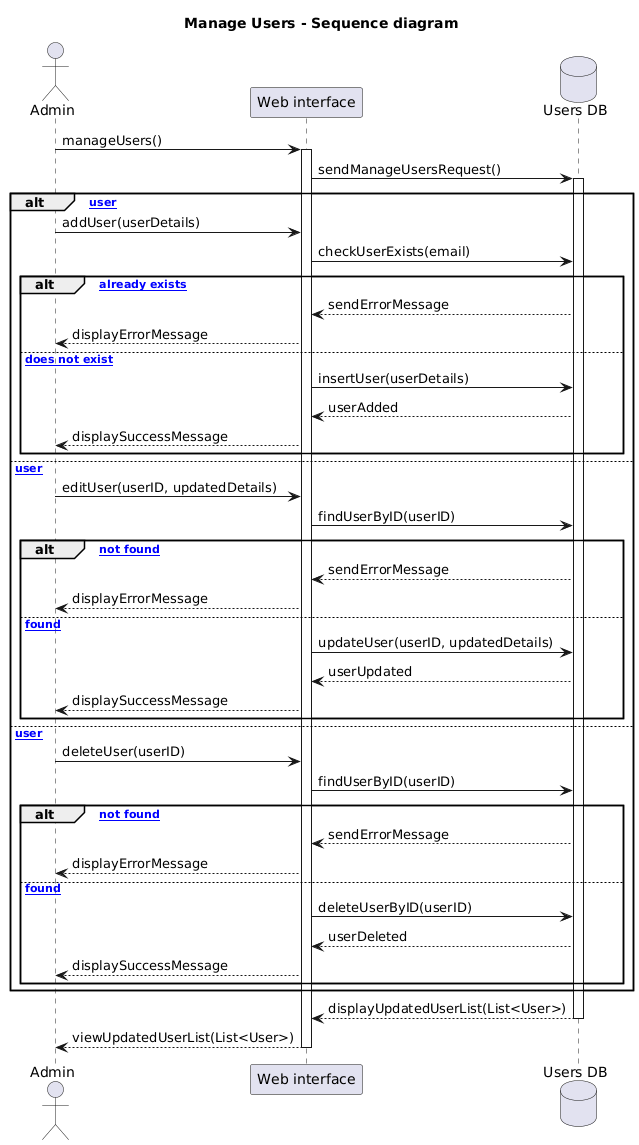

The diagram above was rendered by PlantUML. Its source (embedded in the PNG):
@startuml
title Manage Users - Sequence diagram

actor Admin

participant "Web interface" as Web
database "Users DB" as DB

Admin -> Web : manageUsers()
activate Web

Web -> DB : sendManageUsersRequest()
activate DB

alt [Add user]
    Admin -> Web : addUser(userDetails)
    Web -> DB : checkUserExists(email)

    alt [User already exists]
        DB --> Web : sendErrorMessage
        Web --> Admin : displayErrorMessage
    else [User does not exist]
        Web -> DB : insertUser(userDetails)
        DB --> Web : userAdded
        Web --> Admin : displaySuccessMessage
    end

else [Edit user]
    Admin -> Web : editUser(userID, updatedDetails)
    Web -> DB : findUserByID(userID)

    alt [User not found]
        DB --> Web : sendErrorMessage
        Web --> Admin : displayErrorMessage
    else [User found]
        Web -> DB : updateUser(userID, updatedDetails)
        DB --> Web : userUpdated
        Web --> Admin : displaySuccessMessage
    end

else [Delete user]
    Admin -> Web : deleteUser(userID)
    Web -> DB : findUserByID(userID)

    alt [User not found]
        DB --> Web : sendErrorMessage
        Web --> Admin : displayErrorMessage
    else [User found]
        Web -> DB : deleteUserByID(userID)
        DB --> Web : userDeleted
        Web --> Admin : displaySuccessMessage
    end
end

DB --> Web : displayUpdatedUserList(List<User>)
deactivate DB

Web --> Admin : viewUpdatedUserList(List<User>)
deactivate Web
@enduml